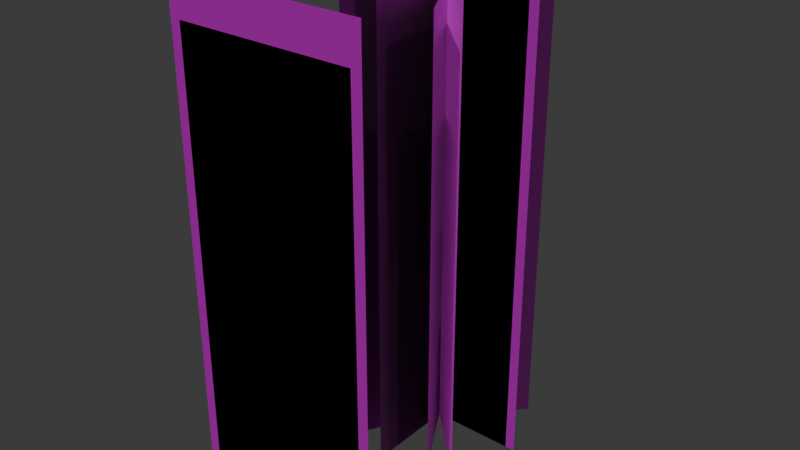# Source: green_horizon_hemp_foliage.blend  (saved by Blender 4.2.68; exported with 4.5.12 LTS)
import bpy
from mathutils import Matrix  # noqa: F401  (used for matrix-valued properties, if any)

bpy.ops.wm.read_factory_settings(use_empty=True)
scene = bpy.context.scene
scene.name = 'Scene'

# ---- collections
col_collection = bpy.data.collections.new('Collection'); scene.collection.children.link(col_collection)

# ---- images (referenced by path relative to the original .blend; pixels are not part of the script)
import os
ASSET_DIR = os.environ.get("B2B_ASSET_DIR", "")  # directory of the original .blend (textures are referenced by path, not embedded)
HERE = os.path.dirname(os.path.abspath(__file__))  # packed textures are extracted next to this script under _unpacked/

def load_image(name, relpath, width, height, colorspace="sRGB"):
    """Load a texture the original file referenced (path relative to the .blend, or extracted next to this script)."""
    p = next((c for c in (os.path.join(HERE, relpath), os.path.join(ASSET_DIR, relpath)) if relpath and os.path.exists(c)), "")
    if p:
        img = bpy.data.images.load(p, check_existing=True)
        img.name = name
    else:  # same state as the original file: an image datablock whose file is absent (Cycles renders it pink)
        img = bpy.data.images.new(name, width, height)
        img.source = "FILE"
        img.filepath = "//" + (relpath or name)
    img.colorspace_settings.name = colorspace
    return img
img_ghi_hempfoliagediffuse = load_image('GHI_HempFoliageDiffuse', 'hempFoliage_diffuse.png', 1024, 1024, 'sRGB')
img_ghi_hempfoliagenormal = load_image('GHI_HempFoliageNormal', 'hempFoliage_normal.png', 1024, 1024, 'Non-Color')

# ---- materials (node trees are filled in below, after node groups)
mat_ghi_hempfoliageatlas = bpy.data.materials.new('GHI_hempFoliageAtlas')
mat_ghi_hempfoliageatlas.alpha_threshold = 0.35

# ---- material node trees
mat_ghi_hempfoliageatlas.use_nodes = True; mat_ghi_hempfoliageatlas.node_tree.nodes.clear()
_N = mat_ghi_hempfoliageatlas.node_tree.nodes; _L = mat_ghi_hempfoliageatlas.node_tree.links
n0 = _N.new('ShaderNodeBsdfPrincipled'); n0.name = 'Principled BSDF'; n0.location = (10, 300)
n0.inputs[2].default_value = 0.68
n1 = _N.new('ShaderNodeOutputMaterial'); n1.name = 'Material Output'; n1.location = (300, 300)
n2 = _N.new('ShaderNodeTexImage'); n2.name = 'hempFoliageDiffuse'; n2.location = (0, 0)
n2.image = img_ghi_hempfoliagediffuse
n3 = _N.new('ShaderNodeTexImage'); n3.name = 'hempFoliageNormal'; n3.location = (0, 0)
n3.image = img_ghi_hempfoliagenormal
n4 = _N.new('ShaderNodeNormalMap'); n4.name = 'Normal Map'; n4.location = (0, 0)
_L.new(n0.outputs[0], n1.inputs[0])
_L.new(n2.outputs[0], n0.inputs[0])
_L.new(n2.outputs[1], n0.inputs[4])
_L.new(n3.outputs[0], n4.inputs[1])
_L.new(n4.outputs[0], n0.inputs[5])
n1.is_active_output = True

# ---- world
world_world = bpy.data.worlds.new('World'); scene.world = world_world
world_world.use_nodes = True; world_world.node_tree.nodes.clear()
_N = world_world.node_tree.nodes; _L = world_world.node_tree.links
n0 = _N.new('ShaderNodeOutputWorld'); n0.name = 'World Output'; n0.location = (300, 300)
n1 = _N.new('ShaderNodeBackground'); n1.name = 'Background'; n1.location = (10, 300)
n1.inputs[0].default_value = (0.05088, 0.05088, 0.05088, 1.0)
_L.new(n1.outputs[0], n0.inputs[0])
n0.is_active_output = True
world_world.color = (0.05088, 0.05088, 0.05088)
world_world.sun_shadow_jitter_overblur = 0.0

# ---- meshes
me_state01_nearcard01mesh = bpy.data.meshes.new('state01_nearCard01Mesh')
me_state01_nearcard01mesh.from_pydata([(-0.045, 0.0, 0.0), (0.045, 0.0, 0.0), (0.045, 0.0, 0.08), (-0.045, 0.0, 0.08)], [], [(0, 1, 2, 3)])
_uv = me_state01_nearcard01mesh.uv_layers.new(name='UVMap')
_uv.uv.foreach_set('vector', [0.0, 0.0, 0.25, 0.0, 0.25, 0.5, 0.0, 0.5])
me_state01_nearcard01mesh.materials.append(mat_ghi_hempfoliageatlas)
me_state01_nearcard01mesh.update()
me_state01_nearcard02mesh = bpy.data.meshes.new('state01_nearCard02Mesh')
me_state01_nearcard02mesh.from_pydata([(-0.045, 0.0, 0.0), (0.045, 0.0, 0.0), (0.045, 0.0, 0.08), (-0.045, 0.0, 0.08)], [], [(0, 1, 2, 3)])
_uv = me_state01_nearcard02mesh.uv_layers.new(name='UVMap')
_uv.uv.foreach_set('vector', [0.0, 0.0, 0.25, 0.0, 0.25, 0.5, 0.0, 0.5])
me_state01_nearcard02mesh.materials.append(mat_ghi_hempfoliageatlas)
me_state01_nearcard02mesh.update()
me_state01_distancecardmesh = bpy.data.meshes.new('state01_distanceCardMesh')
me_state01_distancecardmesh.from_pydata([(-0.04725, 0.0, 0.0), (0.04725, 0.0, 0.0), (0.04725, 0.0, 0.08), (-0.04725, 0.0, 0.08)], [], [(0, 1, 2, 3)])
_uv = me_state01_distancecardmesh.uv_layers.new(name='UVMap')
_uv.uv.foreach_set('vector', [0.0, 0.0, 0.25, 0.0, 0.25, 0.5, 0.0, 0.5])
me_state01_distancecardmesh.materials.append(mat_ghi_hempfoliageatlas)
me_state01_distancecardmesh.update()
me_state02_nearcard01mesh = bpy.data.meshes.new('state02_nearCard01Mesh')
me_state02_nearcard01mesh.from_pydata([(-0.07, 0.0, 0.0), (0.07, 0.0, 0.0), (0.07, 0.0, 0.18), (-0.07, 0.0, 0.18)], [], [(0, 1, 2, 3)])
_uv = me_state02_nearcard01mesh.uv_layers.new(name='UVMap')
_uv.uv.foreach_set('vector', [0.25, 0.0, 0.5, 0.0, 0.5, 0.5, 0.25, 0.5])
me_state02_nearcard01mesh.materials.append(mat_ghi_hempfoliageatlas)
me_state02_nearcard01mesh.update()
me_state02_nearcard02mesh = bpy.data.meshes.new('state02_nearCard02Mesh')
me_state02_nearcard02mesh.from_pydata([(-0.07, 0.0, 0.0), (0.07, 0.0, 0.0), (0.07, 0.0, 0.18), (-0.07, 0.0, 0.18)], [], [(0, 1, 2, 3)])
_uv = me_state02_nearcard02mesh.uv_layers.new(name='UVMap')
_uv.uv.foreach_set('vector', [0.25, 0.0, 0.5, 0.0, 0.5, 0.5, 0.25, 0.5])
me_state02_nearcard02mesh.materials.append(mat_ghi_hempfoliageatlas)
me_state02_nearcard02mesh.update()
me_state02_distancecardmesh = bpy.data.meshes.new('state02_distanceCardMesh')
me_state02_distancecardmesh.from_pydata([(-0.0735, 0.0, 0.0), (0.0735, 0.0, 0.0), (0.0735, 0.0, 0.18), (-0.0735, 0.0, 0.18)], [], [(0, 1, 2, 3)])
_uv = me_state02_distancecardmesh.uv_layers.new(name='UVMap')
_uv.uv.foreach_set('vector', [0.25, 0.0, 0.5, 0.0, 0.5, 0.5, 0.25, 0.5])
me_state02_distancecardmesh.materials.append(mat_ghi_hempfoliageatlas)
me_state02_distancecardmesh.update()
me_state03_nearcard01mesh = bpy.data.meshes.new('state03_nearCard01Mesh')
me_state03_nearcard01mesh.from_pydata([(-0.13, 0.0, 0.0), (0.13, 0.0, 0.0), (0.13, 0.0, 0.45), (-0.13, 0.0, 0.45)], [], [(0, 1, 2, 3)])
_uv = me_state03_nearcard01mesh.uv_layers.new(name='UVMap')
_uv.uv.foreach_set('vector', [0.5, 0.0, 0.75, 0.0, 0.75, 0.5, 0.5, 0.5])
me_state03_nearcard01mesh.materials.append(mat_ghi_hempfoliageatlas)
me_state03_nearcard01mesh.update()
me_state03_nearcard02mesh = bpy.data.meshes.new('state03_nearCard02Mesh')
me_state03_nearcard02mesh.from_pydata([(-0.13, 0.0, 0.0), (0.13, 0.0, 0.0), (0.13, 0.0, 0.45), (-0.13, 0.0, 0.45)], [], [(0, 1, 2, 3)])
_uv = me_state03_nearcard02mesh.uv_layers.new(name='UVMap')
_uv.uv.foreach_set('vector', [0.5, 0.0, 0.75, 0.0, 0.75, 0.5, 0.5, 0.5])
me_state03_nearcard02mesh.materials.append(mat_ghi_hempfoliageatlas)
me_state03_nearcard02mesh.update()
me_state03_nearcard03mesh = bpy.data.meshes.new('state03_nearCard03Mesh')
me_state03_nearcard03mesh.from_pydata([(-0.13, 0.0, 0.0), (0.13, 0.0, 0.0), (0.13, 0.0, 0.45), (-0.13, 0.0, 0.45)], [], [(0, 1, 2, 3)])
_uv = me_state03_nearcard03mesh.uv_layers.new(name='UVMap')
_uv.uv.foreach_set('vector', [0.5, 0.0, 0.75, 0.0, 0.75, 0.5, 0.5, 0.5])
me_state03_nearcard03mesh.materials.append(mat_ghi_hempfoliageatlas)
me_state03_nearcard03mesh.update()
me_state03_distancecardmesh = bpy.data.meshes.new('state03_distanceCardMesh')
me_state03_distancecardmesh.from_pydata([(-0.1365, 0.0, 0.0), (0.1365, 0.0, 0.0), (0.1365, 0.0, 0.45), (-0.1365, 0.0, 0.45)], [], [(0, 1, 2, 3)])
_uv = me_state03_distancecardmesh.uv_layers.new(name='UVMap')
_uv.uv.foreach_set('vector', [0.5, 0.0, 0.75, 0.0, 0.75, 0.5, 0.5, 0.5])
me_state03_distancecardmesh.materials.append(mat_ghi_hempfoliageatlas)
me_state03_distancecardmesh.update()
me_state04_nearcard01mesh = bpy.data.meshes.new('state04_nearCard01Mesh')
me_state04_nearcard01mesh.from_pydata([(-0.21, 0.0, 0.0), (0.21, 0.0, 0.0), (0.21, 0.0, 0.9), (-0.21, 0.0, 0.9)], [], [(0, 1, 2, 3)])
_uv = me_state04_nearcard01mesh.uv_layers.new(name='UVMap')
_uv.uv.foreach_set('vector', [0.75, 0.0, 1.0, 0.0, 1.0, 0.5, 0.75, 0.5])
me_state04_nearcard01mesh.materials.append(mat_ghi_hempfoliageatlas)
me_state04_nearcard01mesh.update()
me_state04_nearcard02mesh = bpy.data.meshes.new('state04_nearCard02Mesh')
me_state04_nearcard02mesh.from_pydata([(-0.21, 0.0, 0.0), (0.21, 0.0, 0.0), (0.21, 0.0, 0.9), (-0.21, 0.0, 0.9)], [], [(0, 1, 2, 3)])
_uv = me_state04_nearcard02mesh.uv_layers.new(name='UVMap')
_uv.uv.foreach_set('vector', [0.75, 0.0, 1.0, 0.0, 1.0, 0.5, 0.75, 0.5])
me_state04_nearcard02mesh.materials.append(mat_ghi_hempfoliageatlas)
me_state04_nearcard02mesh.update()
me_state04_nearcard03mesh = bpy.data.meshes.new('state04_nearCard03Mesh')
me_state04_nearcard03mesh.from_pydata([(-0.21, 0.0, 0.0), (0.21, 0.0, 0.0), (0.21, 0.0, 0.9), (-0.21, 0.0, 0.9)], [], [(0, 1, 2, 3)])
_uv = me_state04_nearcard03mesh.uv_layers.new(name='UVMap')
_uv.uv.foreach_set('vector', [0.75, 0.0, 1.0, 0.0, 1.0, 0.5, 0.75, 0.5])
me_state04_nearcard03mesh.materials.append(mat_ghi_hempfoliageatlas)
me_state04_nearcard03mesh.update()
me_state04_distancecardmesh = bpy.data.meshes.new('state04_distanceCardMesh')
me_state04_distancecardmesh.from_pydata([(-0.2205, 0.0, 0.0), (0.2205, 0.0, 0.0), (0.2205, 0.0, 0.9), (-0.2205, 0.0, 0.9)], [], [(0, 1, 2, 3)])
_uv = me_state04_distancecardmesh.uv_layers.new(name='UVMap')
_uv.uv.foreach_set('vector', [0.75, 0.0, 1.0, 0.0, 1.0, 0.5, 0.75, 0.5])
me_state04_distancecardmesh.materials.append(mat_ghi_hempfoliageatlas)
me_state04_distancecardmesh.update()
me_state05_nearcard01mesh = bpy.data.meshes.new('state05_nearCard01Mesh')
me_state05_nearcard01mesh.from_pydata([(-0.275, 0.0, 0.0), (0.275, 0.0, 0.0), (0.275, 0.0, 1.35), (-0.275, 0.0, 1.35)], [], [(0, 1, 2, 3)])
_uv = me_state05_nearcard01mesh.uv_layers.new(name='UVMap')
_uv.uv.foreach_set('vector', [0.0, 0.5, 0.25, 0.5, 0.25, 1.0, 0.0, 1.0])
me_state05_nearcard01mesh.materials.append(mat_ghi_hempfoliageatlas)
me_state05_nearcard01mesh.update()
me_state05_nearcard02mesh = bpy.data.meshes.new('state05_nearCard02Mesh')
me_state05_nearcard02mesh.from_pydata([(-0.275, 0.0, 0.0), (0.275, 0.0, 0.0), (0.275, 0.0, 1.35), (-0.275, 0.0, 1.35)], [], [(0, 1, 2, 3)])
_uv = me_state05_nearcard02mesh.uv_layers.new(name='UVMap')
_uv.uv.foreach_set('vector', [0.0, 0.5, 0.25, 0.5, 0.25, 1.0, 0.0, 1.0])
me_state05_nearcard02mesh.materials.append(mat_ghi_hempfoliageatlas)
me_state05_nearcard02mesh.update()
me_state05_nearcard03mesh = bpy.data.meshes.new('state05_nearCard03Mesh')
me_state05_nearcard03mesh.from_pydata([(-0.275, 0.0, 0.0), (0.275, 0.0, 0.0), (0.275, 0.0, 1.35), (-0.275, 0.0, 1.35)], [], [(0, 1, 2, 3)])
_uv = me_state05_nearcard03mesh.uv_layers.new(name='UVMap')
_uv.uv.foreach_set('vector', [0.0, 0.5, 0.25, 0.5, 0.25, 1.0, 0.0, 1.0])
me_state05_nearcard03mesh.materials.append(mat_ghi_hempfoliageatlas)
me_state05_nearcard03mesh.update()
me_state05_nearcard04mesh = bpy.data.meshes.new('state05_nearCard04Mesh')
me_state05_nearcard04mesh.from_pydata([(-0.275, 0.0, 0.0), (0.275, 0.0, 0.0), (0.275, 0.0, 1.35), (-0.275, 0.0, 1.35)], [], [(0, 1, 2, 3)])
_uv = me_state05_nearcard04mesh.uv_layers.new(name='UVMap')
_uv.uv.foreach_set('vector', [0.0, 0.5, 0.25, 0.5, 0.25, 1.0, 0.0, 1.0])
me_state05_nearcard04mesh.materials.append(mat_ghi_hempfoliageatlas)
me_state05_nearcard04mesh.update()
me_state05_distancecardmesh = bpy.data.meshes.new('state05_distanceCardMesh')
me_state05_distancecardmesh.from_pydata([(-0.2887, 0.0, 0.0), (0.2887, 0.0, 0.0), (0.2887, 0.0, 1.35), (-0.2887, 0.0, 1.35)], [], [(0, 1, 2, 3)])
_uv = me_state05_distancecardmesh.uv_layers.new(name='UVMap')
_uv.uv.foreach_set('vector', [0.0, 0.5, 0.25, 0.5, 0.25, 1.0, 0.0, 1.0])
me_state05_distancecardmesh.materials.append(mat_ghi_hempfoliageatlas)
me_state05_distancecardmesh.update()
me_state06_nearcard01mesh = bpy.data.meshes.new('state06_nearCard01Mesh')
me_state06_nearcard01mesh.from_pydata([(-0.33, 0.0, 0.0), (0.33, 0.0, 0.0), (0.33, 0.0, 1.7), (-0.33, 0.0, 1.7)], [], [(0, 1, 2, 3)])
_uv = me_state06_nearcard01mesh.uv_layers.new(name='UVMap')
_uv.uv.foreach_set('vector', [0.25, 0.5, 0.5, 0.5, 0.5, 1.0, 0.25, 1.0])
me_state06_nearcard01mesh.materials.append(mat_ghi_hempfoliageatlas)
me_state06_nearcard01mesh.update()
me_state06_nearcard02mesh = bpy.data.meshes.new('state06_nearCard02Mesh')
me_state06_nearcard02mesh.from_pydata([(-0.33, 0.0, 0.0), (0.33, 0.0, 0.0), (0.33, 0.0, 1.7), (-0.33, 0.0, 1.7)], [], [(0, 1, 2, 3)])
_uv = me_state06_nearcard02mesh.uv_layers.new(name='UVMap')
_uv.uv.foreach_set('vector', [0.25, 0.5, 0.5, 0.5, 0.5, 1.0, 0.25, 1.0])
me_state06_nearcard02mesh.materials.append(mat_ghi_hempfoliageatlas)
me_state06_nearcard02mesh.update()
me_state06_nearcard03mesh = bpy.data.meshes.new('state06_nearCard03Mesh')
me_state06_nearcard03mesh.from_pydata([(-0.33, 0.0, 0.0), (0.33, 0.0, 0.0), (0.33, 0.0, 1.7), (-0.33, 0.0, 1.7)], [], [(0, 1, 2, 3)])
_uv = me_state06_nearcard03mesh.uv_layers.new(name='UVMap')
_uv.uv.foreach_set('vector', [0.25, 0.5, 0.5, 0.5, 0.5, 1.0, 0.25, 1.0])
me_state06_nearcard03mesh.materials.append(mat_ghi_hempfoliageatlas)
me_state06_nearcard03mesh.update()
me_state06_nearcard04mesh = bpy.data.meshes.new('state06_nearCard04Mesh')
me_state06_nearcard04mesh.from_pydata([(-0.33, 0.0, 0.0), (0.33, 0.0, 0.0), (0.33, 0.0, 1.7), (-0.33, 0.0, 1.7)], [], [(0, 1, 2, 3)])
_uv = me_state06_nearcard04mesh.uv_layers.new(name='UVMap')
_uv.uv.foreach_set('vector', [0.25, 0.5, 0.5, 0.5, 0.5, 1.0, 0.25, 1.0])
me_state06_nearcard04mesh.materials.append(mat_ghi_hempfoliageatlas)
me_state06_nearcard04mesh.update()
me_state06_distancecardmesh = bpy.data.meshes.new('state06_distanceCardMesh')
me_state06_distancecardmesh.from_pydata([(-0.3465, 0.0, 0.0), (0.3465, 0.0, 0.0), (0.3465, 0.0, 1.7), (-0.3465, 0.0, 1.7)], [], [(0, 1, 2, 3)])
_uv = me_state06_distancecardmesh.uv_layers.new(name='UVMap')
_uv.uv.foreach_set('vector', [0.25, 0.5, 0.5, 0.5, 0.5, 1.0, 0.25, 1.0])
me_state06_distancecardmesh.materials.append(mat_ghi_hempfoliageatlas)
me_state06_distancecardmesh.update()
me_state07_nearcard01mesh = bpy.data.meshes.new('state07_nearCard01Mesh')
me_state07_nearcard01mesh.from_pydata([(-0.38, 0.0, 0.0), (0.38, 0.0, 0.0), (0.38, 0.0, 2.0), (-0.38, 0.0, 2.0)], [], [(0, 1, 2, 3)])
_uv = me_state07_nearcard01mesh.uv_layers.new(name='UVMap')
_uv.uv.foreach_set('vector', [0.5, 0.5, 0.75, 0.5, 0.75, 1.0, 0.5, 1.0])
me_state07_nearcard01mesh.materials.append(mat_ghi_hempfoliageatlas)
me_state07_nearcard01mesh.update()
me_state07_nearcard02mesh = bpy.data.meshes.new('state07_nearCard02Mesh')
me_state07_nearcard02mesh.from_pydata([(-0.38, 0.0, 0.0), (0.38, 0.0, 0.0), (0.38, 0.0, 2.0), (-0.38, 0.0, 2.0)], [], [(0, 1, 2, 3)])
_uv = me_state07_nearcard02mesh.uv_layers.new(name='UVMap')
_uv.uv.foreach_set('vector', [0.5, 0.5, 0.75, 0.5, 0.75, 1.0, 0.5, 1.0])
me_state07_nearcard02mesh.materials.append(mat_ghi_hempfoliageatlas)
me_state07_nearcard02mesh.update()
me_state07_nearcard03mesh = bpy.data.meshes.new('state07_nearCard03Mesh')
me_state07_nearcard03mesh.from_pydata([(-0.38, 0.0, 0.0), (0.38, 0.0, 0.0), (0.38, 0.0, 2.0), (-0.38, 0.0, 2.0)], [], [(0, 1, 2, 3)])
_uv = me_state07_nearcard03mesh.uv_layers.new(name='UVMap')
_uv.uv.foreach_set('vector', [0.5, 0.5, 0.75, 0.5, 0.75, 1.0, 0.5, 1.0])
me_state07_nearcard03mesh.materials.append(mat_ghi_hempfoliageatlas)
me_state07_nearcard03mesh.update()
me_state07_nearcard04mesh = bpy.data.meshes.new('state07_nearCard04Mesh')
me_state07_nearcard04mesh.from_pydata([(-0.38, 0.0, 0.0), (0.38, 0.0, 0.0), (0.38, 0.0, 2.0), (-0.38, 0.0, 2.0)], [], [(0, 1, 2, 3)])
_uv = me_state07_nearcard04mesh.uv_layers.new(name='UVMap')
_uv.uv.foreach_set('vector', [0.5, 0.5, 0.75, 0.5, 0.75, 1.0, 0.5, 1.0])
me_state07_nearcard04mesh.materials.append(mat_ghi_hempfoliageatlas)
me_state07_nearcard04mesh.update()
me_state07_distancecardmesh = bpy.data.meshes.new('state07_distanceCardMesh')
me_state07_distancecardmesh.from_pydata([(-0.399, 0.0, 0.0), (0.399, 0.0, 0.0), (0.399, 0.0, 2.0), (-0.399, 0.0, 2.0)], [], [(0, 1, 2, 3)])
_uv = me_state07_distancecardmesh.uv_layers.new(name='UVMap')
_uv.uv.foreach_set('vector', [0.5, 0.5, 0.75, 0.5, 0.75, 1.0, 0.5, 1.0])
me_state07_distancecardmesh.materials.append(mat_ghi_hempfoliageatlas)
me_state07_distancecardmesh.update()
me_state08_nearcard01mesh = bpy.data.meshes.new('state08_nearCard01Mesh')
me_state08_nearcard01mesh.from_pydata([(-0.34, 0.0, 0.0), (0.34, 0.0, 0.0), (0.34, 0.0, 1.85), (-0.34, 0.0, 1.85)], [], [(0, 1, 2, 3)])
_uv = me_state08_nearcard01mesh.uv_layers.new(name='UVMap')
_uv.uv.foreach_set('vector', [0.75, 0.5, 1.0, 0.5, 1.0, 1.0, 0.75, 1.0])
me_state08_nearcard01mesh.materials.append(mat_ghi_hempfoliageatlas)
me_state08_nearcard01mesh.update()
me_state08_nearcard02mesh = bpy.data.meshes.new('state08_nearCard02Mesh')
me_state08_nearcard02mesh.from_pydata([(-0.34, 0.0, 0.0), (0.34, 0.0, 0.0), (0.34, 0.0, 1.85), (-0.34, 0.0, 1.85)], [], [(0, 1, 2, 3)])
_uv = me_state08_nearcard02mesh.uv_layers.new(name='UVMap')
_uv.uv.foreach_set('vector', [0.75, 0.5, 1.0, 0.5, 1.0, 1.0, 0.75, 1.0])
me_state08_nearcard02mesh.materials.append(mat_ghi_hempfoliageatlas)
me_state08_nearcard02mesh.update()
me_state08_nearcard03mesh = bpy.data.meshes.new('state08_nearCard03Mesh')
me_state08_nearcard03mesh.from_pydata([(-0.34, 0.0, 0.0), (0.34, 0.0, 0.0), (0.34, 0.0, 1.85), (-0.34, 0.0, 1.85)], [], [(0, 1, 2, 3)])
_uv = me_state08_nearcard03mesh.uv_layers.new(name='UVMap')
_uv.uv.foreach_set('vector', [0.75, 0.5, 1.0, 0.5, 1.0, 1.0, 0.75, 1.0])
me_state08_nearcard03mesh.materials.append(mat_ghi_hempfoliageatlas)
me_state08_nearcard03mesh.update()
me_state08_distancecardmesh = bpy.data.meshes.new('state08_distanceCardMesh')
me_state08_distancecardmesh.from_pydata([(-0.357, 0.0, 0.0), (0.357, 0.0, 0.0), (0.357, 0.0, 1.85), (-0.357, 0.0, 1.85)], [], [(0, 1, 2, 3)])
_uv = me_state08_distancecardmesh.uv_layers.new(name='UVMap')
_uv.uv.foreach_set('vector', [0.75, 0.5, 1.0, 0.5, 1.0, 1.0, 0.75, 1.0])
me_state08_distancecardmesh.materials.append(mat_ghi_hempfoliageatlas)
me_state08_distancecardmesh.update()
me_state09_nearcard01mesh = bpy.data.meshes.new('state09_nearCard01Mesh')
me_state09_nearcard01mesh.from_pydata([(-0.13, 0.0, 0.0), (0.13, 0.0, 0.0), (0.13, 0.0, 0.2), (-0.13, 0.0, 0.2)], [], [(0, 1, 2, 3)])
_uv = me_state09_nearcard01mesh.uv_layers.new(name='UVMap')
_uv.uv.foreach_set('vector', [0.5, 0.5, 0.75, 0.5, 0.75, 1.0, 0.5, 1.0])
me_state09_nearcard01mesh.materials.append(mat_ghi_hempfoliageatlas)
me_state09_nearcard01mesh.update()
me_state09_nearcard02mesh = bpy.data.meshes.new('state09_nearCard02Mesh')
me_state09_nearcard02mesh.from_pydata([(-0.13, 0.0, 0.0), (0.13, 0.0, 0.0), (0.13, 0.0, 0.2), (-0.13, 0.0, 0.2)], [], [(0, 1, 2, 3)])
_uv = me_state09_nearcard02mesh.uv_layers.new(name='UVMap')
_uv.uv.foreach_set('vector', [0.5, 0.5, 0.75, 0.5, 0.75, 1.0, 0.5, 1.0])
me_state09_nearcard02mesh.materials.append(mat_ghi_hempfoliageatlas)
me_state09_nearcard02mesh.update()
me_state09_distancecardmesh = bpy.data.meshes.new('state09_distanceCardMesh')
me_state09_distancecardmesh.from_pydata([(-0.1365, 0.0, 0.0), (0.1365, 0.0, 0.0), (0.1365, 0.0, 0.2), (-0.1365, 0.0, 0.2)], [], [(0, 1, 2, 3)])
_uv = me_state09_distancecardmesh.uv_layers.new(name='UVMap')
_uv.uv.foreach_set('vector', [0.5, 0.5, 0.75, 0.5, 0.75, 1.0, 0.5, 1.0])
me_state09_distancecardmesh.materials.append(mat_ghi_hempfoliageatlas)
me_state09_distancecardmesh.update()

# ---- objects
ob_hempfoliagesource = bpy.data.objects.new('hempFoliageSource', None)
ob_growthstate01_emerged = bpy.data.objects.new('growthState01_emerged', None)
ob_state01_nearcard01 = bpy.data.objects.new('state01_nearCard01', me_state01_nearcard01mesh)
ob_state01_nearcard02 = bpy.data.objects.new('state01_nearCard02', me_state01_nearcard02mesh)
ob_state01_distancecard = bpy.data.objects.new('state01_distanceCard', me_state01_distancecardmesh)
ob_growthstate02_sprout = bpy.data.objects.new('growthState02_sprout', None)
ob_state02_nearcard01 = bpy.data.objects.new('state02_nearCard01', me_state02_nearcard01mesh)
ob_state02_nearcard02 = bpy.data.objects.new('state02_nearCard02', me_state02_nearcard02mesh)
ob_state02_distancecard = bpy.data.objects.new('state02_distanceCard', me_state02_distancecardmesh)
ob_growthstate03_juvenile = bpy.data.objects.new('growthState03_juvenile', None)
ob_state03_nearcard01 = bpy.data.objects.new('state03_nearCard01', me_state03_nearcard01mesh)
ob_state03_nearcard02 = bpy.data.objects.new('state03_nearCard02', me_state03_nearcard02mesh)
ob_state03_nearcard03 = bpy.data.objects.new('state03_nearCard03', me_state03_nearcard03mesh)
ob_state03_distancecard = bpy.data.objects.new('state03_distanceCard', me_state03_distancecardmesh)
ob_growthstate04_vegetative = bpy.data.objects.new('growthState04_vegetative', None)
ob_state04_nearcard01 = bpy.data.objects.new('state04_nearCard01', me_state04_nearcard01mesh)
ob_state04_nearcard02 = bpy.data.objects.new('state04_nearCard02', me_state04_nearcard02mesh)
ob_state04_nearcard03 = bpy.data.objects.new('state04_nearCard03', me_state04_nearcard03mesh)
ob_state04_distancecard = bpy.data.objects.new('state04_distanceCard', me_state04_distancecardmesh)
ob_growthstate05_preflower = bpy.data.objects.new('growthState05_preFlower', None)
ob_state05_nearcard01 = bpy.data.objects.new('state05_nearCard01', me_state05_nearcard01mesh)
ob_state05_nearcard02 = bpy.data.objects.new('state05_nearCard02', me_state05_nearcard02mesh)
ob_state05_nearcard03 = bpy.data.objects.new('state05_nearCard03', me_state05_nearcard03mesh)
ob_state05_nearcard04 = bpy.data.objects.new('state05_nearCard04', me_state05_nearcard04mesh)
ob_state05_distancecard = bpy.data.objects.new('state05_distanceCard', me_state05_distancecardmesh)
ob_growthstate06_flowering = bpy.data.objects.new('growthState06_flowering', None)
ob_state06_nearcard01 = bpy.data.objects.new('state06_nearCard01', me_state06_nearcard01mesh)
ob_state06_nearcard02 = bpy.data.objects.new('state06_nearCard02', me_state06_nearcard02mesh)
ob_state06_nearcard03 = bpy.data.objects.new('state06_nearCard03', me_state06_nearcard03mesh)
ob_state06_nearcard04 = bpy.data.objects.new('state06_nearCard04', me_state06_nearcard04mesh)
ob_state06_distancecard = bpy.data.objects.new('state06_distanceCard', me_state06_distancecardmesh)
ob_growthstate07_mature = bpy.data.objects.new('growthState07_mature', None)
ob_state07_nearcard01 = bpy.data.objects.new('state07_nearCard01', me_state07_nearcard01mesh)
ob_state07_nearcard02 = bpy.data.objects.new('state07_nearCard02', me_state07_nearcard02mesh)
ob_state07_nearcard03 = bpy.data.objects.new('state07_nearCard03', me_state07_nearcard03mesh)
ob_state07_nearcard04 = bpy.data.objects.new('state07_nearCard04', me_state07_nearcard04mesh)
ob_state07_distancecard = bpy.data.objects.new('state07_distanceCard', me_state07_distancecardmesh)
ob_growthstate08_withered = bpy.data.objects.new('growthState08_withered', None)
ob_state08_nearcard01 = bpy.data.objects.new('state08_nearCard01', me_state08_nearcard01mesh)
ob_state08_nearcard02 = bpy.data.objects.new('state08_nearCard02', me_state08_nearcard02mesh)
ob_state08_nearcard03 = bpy.data.objects.new('state08_nearCard03', me_state08_nearcard03mesh)
ob_state08_distancecard = bpy.data.objects.new('state08_distanceCard', me_state08_distancecardmesh)
ob_growthstate09_cut = bpy.data.objects.new('growthState09_cut', None)
ob_state09_nearcard01 = bpy.data.objects.new('state09_nearCard01', me_state09_nearcard01mesh)
ob_state09_nearcard02 = bpy.data.objects.new('state09_nearCard02', me_state09_nearcard02mesh)
ob_state09_distancecard = bpy.data.objects.new('state09_distanceCard', me_state09_distancecardmesh)

# ---- transforms, parenting, visibility, modifiers, constraints
ob_hempfoliagesource.location = (0.0, 0.0, 0.0)
ob_growthstate01_emerged.parent = ob_hempfoliagesource
ob_growthstate01_emerged.location = (0.0, 0.0, 0.0)
ob_state01_nearcard01.parent = ob_growthstate01_emerged
ob_state01_nearcard01.location = (0.0, 0.0, 0.0)
ob_state01_nearcard02.parent = ob_growthstate01_emerged
ob_state01_nearcard02.location = (0.0, 0.0, 0.0)
ob_state01_nearcard02.rotation_euler = (0.0, 0.0, 1.571)
ob_state01_distancecard.parent = ob_growthstate01_emerged
ob_state01_distancecard.location = (0.0, -0.9, 0.0)
ob_growthstate02_sprout.parent = ob_hempfoliagesource
ob_growthstate02_sprout.location = (0.0, 0.0, 0.0)
ob_state02_nearcard01.parent = ob_growthstate02_sprout
ob_state02_nearcard01.location = (0.0, 0.0, 0.0)
ob_state02_nearcard02.parent = ob_growthstate02_sprout
ob_state02_nearcard02.location = (0.0, 0.0, 0.0)
ob_state02_nearcard02.rotation_euler = (0.0, 0.0, 1.571)
ob_state02_distancecard.parent = ob_growthstate02_sprout
ob_state02_distancecard.location = (0.0, -0.9, 0.0)
ob_growthstate03_juvenile.parent = ob_hempfoliagesource
ob_growthstate03_juvenile.location = (0.0, 0.0, 0.0)
ob_state03_nearcard01.parent = ob_growthstate03_juvenile
ob_state03_nearcard01.location = (0.0, 0.0, 0.0)
ob_state03_nearcard02.parent = ob_growthstate03_juvenile
ob_state03_nearcard02.location = (0.0, 0.0, 0.0)
ob_state03_nearcard02.rotation_euler = (0.0, 0.0, 1.047)
ob_state03_nearcard03.parent = ob_growthstate03_juvenile
ob_state03_nearcard03.location = (0.0, 0.0, 0.0)
ob_state03_nearcard03.rotation_euler = (0.0, 0.0, 2.094)
ob_state03_distancecard.parent = ob_growthstate03_juvenile
ob_state03_distancecard.location = (0.0, -0.9, 0.0)
ob_growthstate04_vegetative.parent = ob_hempfoliagesource
ob_growthstate04_vegetative.location = (0.0, 0.0, 0.0)
ob_state04_nearcard01.parent = ob_growthstate04_vegetative
ob_state04_nearcard01.location = (0.0, 0.0, 0.0)
ob_state04_nearcard02.parent = ob_growthstate04_vegetative
ob_state04_nearcard02.location = (0.0, 0.0, 0.0)
ob_state04_nearcard02.rotation_euler = (0.0, 0.0, 1.047)
ob_state04_nearcard03.parent = ob_growthstate04_vegetative
ob_state04_nearcard03.location = (0.0, 0.0, 0.0)
ob_state04_nearcard03.rotation_euler = (0.0, 0.0, 2.094)
ob_state04_distancecard.parent = ob_growthstate04_vegetative
ob_state04_distancecard.location = (0.0, -0.9, 0.0)
ob_growthstate05_preflower.parent = ob_hempfoliagesource
ob_growthstate05_preflower.location = (0.0, 0.0, 0.0)
ob_state05_nearcard01.parent = ob_growthstate05_preflower
ob_state05_nearcard01.location = (0.0, 0.0, 0.0)
ob_state05_nearcard02.parent = ob_growthstate05_preflower
ob_state05_nearcard02.location = (0.0, 0.0, 0.0)
ob_state05_nearcard02.rotation_euler = (0.0, 0.0, 0.7854)
ob_state05_nearcard03.parent = ob_growthstate05_preflower
ob_state05_nearcard03.location = (0.0, 0.0, 0.0)
ob_state05_nearcard03.rotation_euler = (0.0, 0.0, 1.571)
ob_state05_nearcard04.parent = ob_growthstate05_preflower
ob_state05_nearcard04.location = (0.0, 0.0, 0.0)
ob_state05_nearcard04.rotation_euler = (0.0, 0.0, 2.356)
ob_state05_distancecard.parent = ob_growthstate05_preflower
ob_state05_distancecard.location = (0.0, -0.9, 0.0)
ob_growthstate06_flowering.parent = ob_hempfoliagesource
ob_growthstate06_flowering.location = (0.0, 0.0, 0.0)
ob_state06_nearcard01.parent = ob_growthstate06_flowering
ob_state06_nearcard01.location = (0.0, 0.0, 0.0)
ob_state06_nearcard02.parent = ob_growthstate06_flowering
ob_state06_nearcard02.location = (0.0, 0.0, 0.0)
ob_state06_nearcard02.rotation_euler = (0.0, 0.0, 0.7854)
ob_state06_nearcard03.parent = ob_growthstate06_flowering
ob_state06_nearcard03.location = (0.0, 0.0, 0.0)
ob_state06_nearcard03.rotation_euler = (0.0, 0.0, 1.571)
ob_state06_nearcard04.parent = ob_growthstate06_flowering
ob_state06_nearcard04.location = (0.0, 0.0, 0.0)
ob_state06_nearcard04.rotation_euler = (0.0, 0.0, 2.356)
ob_state06_distancecard.parent = ob_growthstate06_flowering
ob_state06_distancecard.location = (0.0, -0.9, 0.0)
ob_growthstate07_mature.parent = ob_hempfoliagesource
ob_growthstate07_mature.location = (0.0, 0.0, 0.0)
ob_state07_nearcard01.parent = ob_growthstate07_mature
ob_state07_nearcard01.location = (0.0, 0.0, 0.0)
ob_state07_nearcard02.parent = ob_growthstate07_mature
ob_state07_nearcard02.location = (0.0, 0.0, 0.0)
ob_state07_nearcard02.rotation_euler = (0.0, 0.0, 0.7854)
ob_state07_nearcard03.parent = ob_growthstate07_mature
ob_state07_nearcard03.location = (0.0, 0.0, 0.0)
ob_state07_nearcard03.rotation_euler = (0.0, 0.0, 1.571)
ob_state07_nearcard04.parent = ob_growthstate07_mature
ob_state07_nearcard04.location = (0.0, 0.0, 0.0)
ob_state07_nearcard04.rotation_euler = (0.0, 0.0, 2.356)
ob_state07_distancecard.parent = ob_growthstate07_mature
ob_state07_distancecard.location = (0.0, -0.9, 0.0)
ob_growthstate08_withered.parent = ob_hempfoliagesource
ob_growthstate08_withered.location = (0.0, 0.0, 0.0)
ob_state08_nearcard01.parent = ob_growthstate08_withered
ob_state08_nearcard01.location = (0.0, 0.0, 0.0)
ob_state08_nearcard02.parent = ob_growthstate08_withered
ob_state08_nearcard02.location = (0.0, 0.0, 0.0)
ob_state08_nearcard02.rotation_euler = (0.0, 0.0, 1.047)
ob_state08_nearcard03.parent = ob_growthstate08_withered
ob_state08_nearcard03.location = (0.0, 0.0, 0.0)
ob_state08_nearcard03.rotation_euler = (0.0, 0.0, 2.094)
ob_state08_distancecard.parent = ob_growthstate08_withered
ob_state08_distancecard.location = (0.0, -0.9, 0.0)
ob_growthstate09_cut.parent = ob_hempfoliagesource
ob_growthstate09_cut.location = (0.0, 0.0, 0.0)
ob_state09_nearcard01.parent = ob_growthstate09_cut
ob_state09_nearcard01.location = (0.0, 0.0, 0.0)
ob_state09_nearcard02.parent = ob_growthstate09_cut
ob_state09_nearcard02.location = (0.0, 0.0, 0.0)
ob_state09_nearcard02.rotation_euler = (0.0, 0.0, 1.571)
ob_state09_distancecard.parent = ob_growthstate09_cut
ob_state09_distancecard.location = (0.0, -0.9, 0.0)

# ---- collection membership
col_collection.objects.link(ob_hempfoliagesource)
col_collection.objects.link(ob_growthstate01_emerged)
col_collection.objects.link(ob_state01_nearcard01)
col_collection.objects.link(ob_state01_nearcard02)
col_collection.objects.link(ob_state01_distancecard)
col_collection.objects.link(ob_growthstate02_sprout)
col_collection.objects.link(ob_state02_nearcard01)
col_collection.objects.link(ob_state02_nearcard02)
col_collection.objects.link(ob_state02_distancecard)
col_collection.objects.link(ob_growthstate03_juvenile)
col_collection.objects.link(ob_state03_nearcard01)
col_collection.objects.link(ob_state03_nearcard02)
col_collection.objects.link(ob_state03_nearcard03)
col_collection.objects.link(ob_state03_distancecard)
col_collection.objects.link(ob_growthstate04_vegetative)
col_collection.objects.link(ob_state04_nearcard01)
col_collection.objects.link(ob_state04_nearcard02)
col_collection.objects.link(ob_state04_nearcard03)
col_collection.objects.link(ob_state04_distancecard)
col_collection.objects.link(ob_growthstate05_preflower)
col_collection.objects.link(ob_state05_nearcard01)
col_collection.objects.link(ob_state05_nearcard02)
col_collection.objects.link(ob_state05_nearcard03)
col_collection.objects.link(ob_state05_nearcard04)
col_collection.objects.link(ob_state05_distancecard)
col_collection.objects.link(ob_growthstate06_flowering)
col_collection.objects.link(ob_state06_nearcard01)
col_collection.objects.link(ob_state06_nearcard02)
col_collection.objects.link(ob_state06_nearcard03)
col_collection.objects.link(ob_state06_nearcard04)
col_collection.objects.link(ob_state06_distancecard)
col_collection.objects.link(ob_growthstate07_mature)
col_collection.objects.link(ob_state07_nearcard01)
col_collection.objects.link(ob_state07_nearcard02)
col_collection.objects.link(ob_state07_nearcard03)
col_collection.objects.link(ob_state07_nearcard04)
col_collection.objects.link(ob_state07_distancecard)
col_collection.objects.link(ob_growthstate08_withered)
col_collection.objects.link(ob_state08_nearcard01)
col_collection.objects.link(ob_state08_nearcard02)
col_collection.objects.link(ob_state08_nearcard03)
col_collection.objects.link(ob_state08_distancecard)
col_collection.objects.link(ob_growthstate09_cut)
col_collection.objects.link(ob_state09_nearcard01)
col_collection.objects.link(ob_state09_nearcard02)
col_collection.objects.link(ob_state09_distancecard)

# ---- scene / render settings (as saved in the file)
scene.frame_start = 1; scene.frame_end = 250; scene.frame_set(1)
scene.render.engine = 'BLENDER_EEVEE_NEXT'
bpy.context.view_layer.update()

# ---- added for rendering (the .blend has no active camera and no usable light): camera, sun
cam_auto = bpy.data.cameras.new('AutoCamera')
cam_auto.lens = 50.0
cam_auto.sensor_width = 36.0
cam_auto.clip_end = 1000.0
ob_auto_camera = bpy.data.objects.new('AutoCamera', cam_auto)
scene.collection.objects.link(ob_auto_camera)
ob_auto_camera.location = (2.31772, -3.04126, 2.85418)
ob_auto_camera.rotation_euler = (1.09748, -7.21219e-08, 0.694738)
scene.camera = ob_auto_camera
light_auto_sun = bpy.data.lights.new('AutoSun', 'SUN')
light_auto_sun.energy = 3.0
light_auto_sun.angle = 0.0523599
ob_auto_sun = bpy.data.objects.new('AutoSun', light_auto_sun)
scene.collection.objects.link(ob_auto_sun)
ob_auto_sun.rotation_euler = (0.872665, 0.174533, 0.523599)
bpy.context.view_layer.update()
